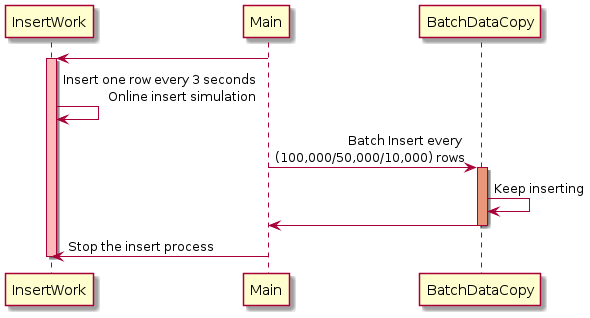

The diagram above was rendered by PlantUML. Its source (embedded in the PNG):
@startuml
participant InsertWork
participant Main
Main -> InsertWork
activate InsertWork #FFBBBB
InsertWork -> InsertWork: Insert one row every 3 seconds\r Online insert simulation
Main -> BatchDataCopy: Batch Insert every \r(100,000/50,000/10,000) rows
activate BatchDataCopy #DarkSalmon
BatchDataCopy -> BatchDataCopy: Keep inserting
BatchDataCopy -> Main
deactivate BatchDataCopy
Main -> InsertWork: Stop the insert process
deactivate InsertWork
@enduml